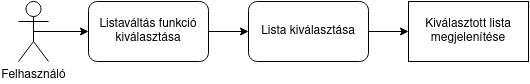

The diagram above was exported from draw.io. Its source (the exported page's mxGraphModel, read from the mxfile embedded in the PNG):
<mxGraphModel dx="810" dy="483" grid="1" gridSize="10" guides="1" tooltips="1" connect="1" arrows="1" fold="1" page="1" pageScale="1" pageWidth="850" pageHeight="1100" math="0" shadow="0">
  <root>
    <mxCell id="0" />
    <mxCell id="1" parent="0" />
    <mxCell id="2" style="edgeStyle=orthogonalEdgeStyle;rounded=0;orthogonalLoop=1;jettySize=auto;html=1;exitX=0.5;exitY=0.5;exitDx=0;exitDy=0;exitPerimeter=0;entryX=0;entryY=0.5;entryDx=0;entryDy=0;" edge="1" source="3" target="5" parent="1">
      <mxGeometry relative="1" as="geometry" />
    </mxCell>
    <mxCell id="3" value="Felhasználó" style="shape=umlActor;verticalLabelPosition=bottom;verticalAlign=top;html=1;outlineConnect=0;" vertex="1" parent="1">
      <mxGeometry x="130" y="90" width="30" height="60" as="geometry" />
    </mxCell>
    <mxCell id="4" style="edgeStyle=orthogonalEdgeStyle;rounded=0;orthogonalLoop=1;jettySize=auto;html=1;exitX=1;exitY=0.5;exitDx=0;exitDy=0;entryX=0;entryY=0.5;entryDx=0;entryDy=0;" edge="1" source="5" target="7" parent="1">
      <mxGeometry relative="1" as="geometry" />
    </mxCell>
    <mxCell id="5" value="Listaváltás funkció kiválasztása" style="rounded=1;whiteSpace=wrap;html=1;" vertex="1" parent="1">
      <mxGeometry x="200" y="90" width="120" height="60" as="geometry" />
    </mxCell>
    <mxCell id="6" style="edgeStyle=orthogonalEdgeStyle;rounded=0;orthogonalLoop=1;jettySize=auto;html=1;exitX=1;exitY=0.5;exitDx=0;exitDy=0;entryX=0;entryY=0.5;entryDx=0;entryDy=0;" edge="1" source="7" target="8" parent="1">
      <mxGeometry relative="1" as="geometry" />
    </mxCell>
    <mxCell id="7" value="Lista kiválasztása" style="rounded=1;whiteSpace=wrap;html=1;" vertex="1" parent="1">
      <mxGeometry x="360" y="90" width="120" height="60" as="geometry" />
    </mxCell>
    <mxCell id="8" value="Kiválasztott lista megjelenítése" style="rounded=0;whiteSpace=wrap;html=1;" vertex="1" parent="1">
      <mxGeometry x="520" y="90" width="120" height="60" as="geometry" />
    </mxCell>
  </root>
</mxGraphModel>